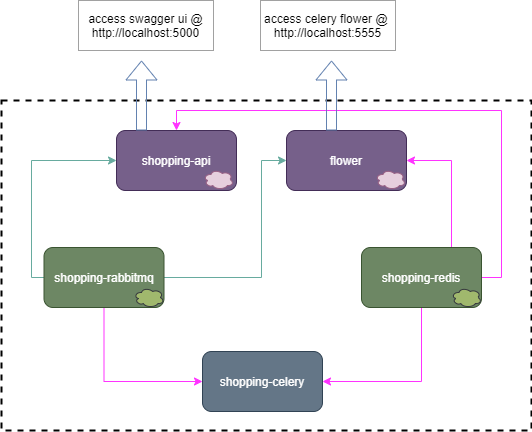

The diagram above was exported from draw.io. Its source (the exported page's mxGraphModel, read from the mxfile embedded in the PNG):
<mxGraphModel dx="638" dy="400" grid="1" gridSize="10" guides="1" tooltips="1" connect="1" arrows="1" fold="1" page="1" pageScale="1" pageWidth="850" pageHeight="1100" math="0" shadow="0">
  <root>
    <mxCell id="0" />
    <mxCell id="1" parent="0" />
    <mxCell id="vPihLSQ4EsVfnEy68h3B-32" value="" style="rounded=0;whiteSpace=wrap;html=1;gradientColor=none;fillColor=none;dashed=1;strokeWidth=2;" vertex="1" parent="1">
      <mxGeometry x="160" y="130" width="530" height="330" as="geometry" />
    </mxCell>
    <mxCell id="vPihLSQ4EsVfnEy68h3B-2" value="shopping-api" style="rounded=1;whiteSpace=wrap;html=1;fillColor=#76608a;strokeColor=#432D57;fontColor=#ffffff;" vertex="1" parent="1">
      <mxGeometry x="275" y="160" width="120" height="60" as="geometry" />
    </mxCell>
    <mxCell id="vPihLSQ4EsVfnEy68h3B-3" value="flower" style="rounded=1;whiteSpace=wrap;html=1;fillColor=#76608a;strokeColor=#432D57;fontColor=#ffffff;" vertex="1" parent="1">
      <mxGeometry x="445" y="160" width="120" height="60" as="geometry" />
    </mxCell>
    <mxCell id="vPihLSQ4EsVfnEy68h3B-11" style="edgeStyle=orthogonalEdgeStyle;rounded=0;orthogonalLoop=1;jettySize=auto;html=1;exitX=0;exitY=0.5;exitDx=0;exitDy=0;strokeColor=#67AB9F;" edge="1" parent="1" source="vPihLSQ4EsVfnEy68h3B-4" target="vPihLSQ4EsVfnEy68h3B-2">
      <mxGeometry relative="1" as="geometry">
        <Array as="points">
          <mxPoint x="190" y="307" />
          <mxPoint x="190" y="190" />
        </Array>
      </mxGeometry>
    </mxCell>
    <mxCell id="vPihLSQ4EsVfnEy68h3B-12" style="edgeStyle=orthogonalEdgeStyle;rounded=0;orthogonalLoop=1;jettySize=auto;html=1;exitX=1;exitY=0.5;exitDx=0;exitDy=0;entryX=0;entryY=0.5;entryDx=0;entryDy=0;strokeColor=#67AB9F;" edge="1" parent="1" source="vPihLSQ4EsVfnEy68h3B-4" target="vPihLSQ4EsVfnEy68h3B-3">
      <mxGeometry relative="1" as="geometry">
        <Array as="points">
          <mxPoint x="420" y="307" />
          <mxPoint x="420" y="190" />
        </Array>
      </mxGeometry>
    </mxCell>
    <mxCell id="vPihLSQ4EsVfnEy68h3B-21" style="edgeStyle=orthogonalEdgeStyle;rounded=0;orthogonalLoop=1;jettySize=auto;html=1;exitX=0.5;exitY=1;exitDx=0;exitDy=0;entryX=0;entryY=0.5;entryDx=0;entryDy=0;strokeColor=#FF33FF;" edge="1" parent="1" source="vPihLSQ4EsVfnEy68h3B-4" target="vPihLSQ4EsVfnEy68h3B-6">
      <mxGeometry relative="1" as="geometry" />
    </mxCell>
    <mxCell id="vPihLSQ4EsVfnEy68h3B-4" value="shopping-rabbitmq" style="rounded=1;whiteSpace=wrap;html=1;fillColor=#6d8764;strokeColor=#3A5431;fontColor=#ffffff;" vertex="1" parent="1">
      <mxGeometry x="202.5" y="277" width="120" height="60" as="geometry" />
    </mxCell>
    <mxCell id="vPihLSQ4EsVfnEy68h3B-20" style="edgeStyle=orthogonalEdgeStyle;rounded=0;orthogonalLoop=1;jettySize=auto;html=1;exitX=1;exitY=0.5;exitDx=0;exitDy=0;entryX=0.5;entryY=0;entryDx=0;entryDy=0;strokeColor=#FF33FF;" edge="1" parent="1" source="vPihLSQ4EsVfnEy68h3B-5" target="vPihLSQ4EsVfnEy68h3B-2">
      <mxGeometry relative="1" as="geometry" />
    </mxCell>
    <mxCell id="vPihLSQ4EsVfnEy68h3B-22" style="edgeStyle=orthogonalEdgeStyle;rounded=0;orthogonalLoop=1;jettySize=auto;html=1;exitX=0.5;exitY=1;exitDx=0;exitDy=0;entryX=1;entryY=0.5;entryDx=0;entryDy=0;strokeColor=#FF33FF;" edge="1" parent="1" source="vPihLSQ4EsVfnEy68h3B-5" target="vPihLSQ4EsVfnEy68h3B-6">
      <mxGeometry relative="1" as="geometry" />
    </mxCell>
    <mxCell id="vPihLSQ4EsVfnEy68h3B-25" style="edgeStyle=orthogonalEdgeStyle;rounded=0;orthogonalLoop=1;jettySize=auto;html=1;exitX=0.75;exitY=0;exitDx=0;exitDy=0;entryX=1;entryY=0.5;entryDx=0;entryDy=0;strokeColor=#FF33FF;" edge="1" parent="1" source="vPihLSQ4EsVfnEy68h3B-5" target="vPihLSQ4EsVfnEy68h3B-3">
      <mxGeometry relative="1" as="geometry" />
    </mxCell>
    <mxCell id="vPihLSQ4EsVfnEy68h3B-5" value="shopping-redis" style="rounded=1;whiteSpace=wrap;html=1;fillColor=#6d8764;strokeColor=#3A5431;fontColor=#ffffff;" vertex="1" parent="1">
      <mxGeometry x="520" y="277" width="120" height="60" as="geometry" />
    </mxCell>
    <mxCell id="vPihLSQ4EsVfnEy68h3B-6" value="shopping-celery" style="rounded=1;whiteSpace=wrap;html=1;fillColor=#647687;strokeColor=#314354;fontColor=#ffffff;" vertex="1" parent="1">
      <mxGeometry x="361" y="381" width="120" height="60" as="geometry" />
    </mxCell>
    <mxCell id="vPihLSQ4EsVfnEy68h3B-9" value="" style="ellipse;shape=cloud;whiteSpace=wrap;html=1;strokeColor=#36393d;fillColor=#A0B86D;" vertex="1" parent="1">
      <mxGeometry x="292.5" y="317" width="30" height="20" as="geometry" />
    </mxCell>
    <mxCell id="vPihLSQ4EsVfnEy68h3B-10" value="" style="ellipse;shape=cloud;whiteSpace=wrap;html=1;strokeColor=#36393d;fillColor=#A0B86D;" vertex="1" parent="1">
      <mxGeometry x="610" y="317" width="30" height="20" as="geometry" />
    </mxCell>
    <mxCell id="vPihLSQ4EsVfnEy68h3B-26" value="" style="ellipse;shape=cloud;whiteSpace=wrap;html=1;fillColor=#e6d0de;strokeColor=#996185;" vertex="1" parent="1">
      <mxGeometry x="362" y="199" width="30" height="20" as="geometry" />
    </mxCell>
    <mxCell id="vPihLSQ4EsVfnEy68h3B-27" value="" style="ellipse;shape=cloud;whiteSpace=wrap;html=1;fillColor=#e6d0de;strokeColor=#996185;" vertex="1" parent="1">
      <mxGeometry x="534" y="199" width="30" height="20" as="geometry" />
    </mxCell>
    <mxCell id="vPihLSQ4EsVfnEy68h3B-29" value="" style="shape=flexArrow;endArrow=classic;html=1;strokeColor=#6382B0;" edge="1" parent="1">
      <mxGeometry width="50" height="50" relative="1" as="geometry">
        <mxPoint x="300" y="160" as="sourcePoint" />
        <mxPoint x="300" y="90" as="targetPoint" />
      </mxGeometry>
    </mxCell>
    <mxCell id="vPihLSQ4EsVfnEy68h3B-30" value="" style="shape=flexArrow;endArrow=classic;html=1;strokeColor=#6382B0;" edge="1" parent="1">
      <mxGeometry width="50" height="50" relative="1" as="geometry">
        <mxPoint x="490" y="160" as="sourcePoint" />
        <mxPoint x="490" y="90" as="targetPoint" />
      </mxGeometry>
    </mxCell>
    <mxCell id="vPihLSQ4EsVfnEy68h3B-33" value="access swagger ui @ http://localhost:5000" style="text;html=1;fillColor=none;align=center;verticalAlign=middle;whiteSpace=wrap;rounded=0;strokeColor=#A1A1A1;" vertex="1" parent="1">
      <mxGeometry x="237" y="30" width="135" height="50" as="geometry" />
    </mxCell>
    <mxCell id="vPihLSQ4EsVfnEy68h3B-34" value="access celery flower @&amp;nbsp; http://localhost:5555" style="text;html=1;fillColor=none;align=center;verticalAlign=middle;whiteSpace=wrap;rounded=0;strokeColor=#A1A1A1;" vertex="1" parent="1">
      <mxGeometry x="419" y="30" width="135" height="50" as="geometry" />
    </mxCell>
  </root>
</mxGraphModel>